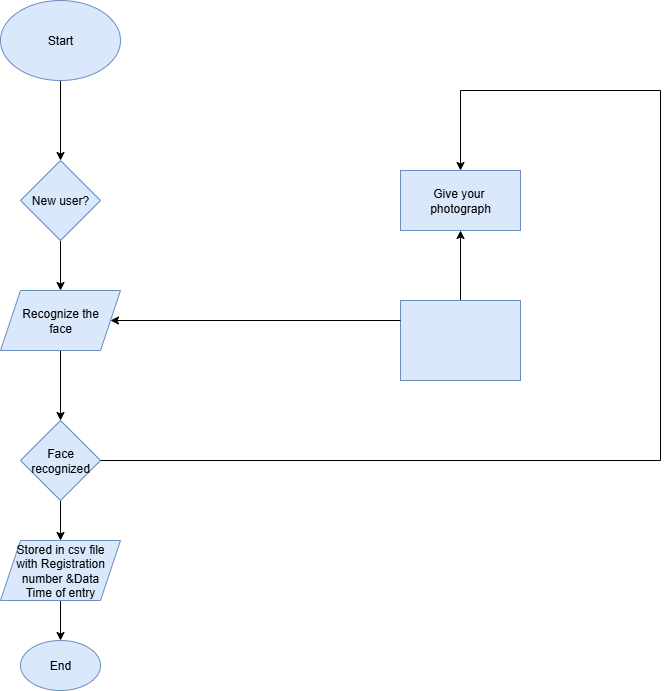

The diagram above was exported from draw.io. Its source (the exported page's mxGraphModel, read from the mxfile embedded in the PNG):
<mxGraphModel dx="994" dy="570" grid="1" gridSize="10" guides="1" tooltips="1" connect="1" arrows="1" fold="1" page="1" pageScale="1" pageWidth="850" pageHeight="1100" math="0" shadow="0">
  <root>
    <mxCell id="0" />
    <mxCell id="1" parent="0" />
    <mxCell id="KN36tUspGobmkSTZfnbD-3" value="" style="edgeStyle=orthogonalEdgeStyle;rounded=0;orthogonalLoop=1;jettySize=auto;html=1;" edge="1" parent="1" source="KN36tUspGobmkSTZfnbD-1" target="KN36tUspGobmkSTZfnbD-2">
      <mxGeometry relative="1" as="geometry" />
    </mxCell>
    <mxCell id="KN36tUspGobmkSTZfnbD-1" value="Start" style="ellipse;whiteSpace=wrap;html=1;fillColor=#dae8fc;strokeColor=#6c8ebf;" vertex="1" parent="1">
      <mxGeometry x="60" y="30" width="120" height="80" as="geometry" />
    </mxCell>
    <mxCell id="KN36tUspGobmkSTZfnbD-5" value="" style="edgeStyle=orthogonalEdgeStyle;rounded=0;orthogonalLoop=1;jettySize=auto;html=1;" edge="1" parent="1" source="KN36tUspGobmkSTZfnbD-2" target="KN36tUspGobmkSTZfnbD-4">
      <mxGeometry relative="1" as="geometry" />
    </mxCell>
    <mxCell id="KN36tUspGobmkSTZfnbD-2" value="New user?" style="rhombus;whiteSpace=wrap;html=1;fillColor=#dae8fc;strokeColor=#6c8ebf;" vertex="1" parent="1">
      <mxGeometry x="80" y="190" width="80" height="80" as="geometry" />
    </mxCell>
    <mxCell id="KN36tUspGobmkSTZfnbD-7" value="" style="edgeStyle=orthogonalEdgeStyle;rounded=0;orthogonalLoop=1;jettySize=auto;html=1;" edge="1" parent="1" source="KN36tUspGobmkSTZfnbD-4" target="KN36tUspGobmkSTZfnbD-6">
      <mxGeometry relative="1" as="geometry" />
    </mxCell>
    <mxCell id="KN36tUspGobmkSTZfnbD-4" value="Recognize the&lt;div&gt;face&lt;/div&gt;" style="shape=parallelogram;perimeter=parallelogramPerimeter;whiteSpace=wrap;html=1;fixedSize=1;fillColor=#dae8fc;strokeColor=#6c8ebf;" vertex="1" parent="1">
      <mxGeometry x="60" y="320" width="120" height="60" as="geometry" />
    </mxCell>
    <mxCell id="KN36tUspGobmkSTZfnbD-10" value="" style="edgeStyle=orthogonalEdgeStyle;rounded=0;orthogonalLoop=1;jettySize=auto;html=1;" edge="1" parent="1" source="KN36tUspGobmkSTZfnbD-6" target="KN36tUspGobmkSTZfnbD-8">
      <mxGeometry relative="1" as="geometry" />
    </mxCell>
    <mxCell id="KN36tUspGobmkSTZfnbD-6" value="Face&lt;div&gt;recognized&lt;/div&gt;" style="rhombus;whiteSpace=wrap;html=1;fillColor=#dae8fc;strokeColor=#6c8ebf;" vertex="1" parent="1">
      <mxGeometry x="80" y="450" width="80" height="80" as="geometry" />
    </mxCell>
    <mxCell id="KN36tUspGobmkSTZfnbD-13" value="" style="edgeStyle=orthogonalEdgeStyle;rounded=0;orthogonalLoop=1;jettySize=auto;html=1;" edge="1" parent="1" source="KN36tUspGobmkSTZfnbD-8" target="KN36tUspGobmkSTZfnbD-12">
      <mxGeometry relative="1" as="geometry" />
    </mxCell>
    <mxCell id="KN36tUspGobmkSTZfnbD-8" value="Stored in csv file&lt;div&gt;with Registration number &amp;amp;Data&lt;/div&gt;&lt;div&gt;Time of entry&lt;/div&gt;" style="shape=parallelogram;perimeter=parallelogramPerimeter;whiteSpace=wrap;html=1;fixedSize=1;fillColor=#dae8fc;strokeColor=#6c8ebf;" vertex="1" parent="1">
      <mxGeometry x="60" y="570" width="120" height="60" as="geometry" />
    </mxCell>
    <mxCell id="KN36tUspGobmkSTZfnbD-12" value="End" style="ellipse;whiteSpace=wrap;html=1;fillColor=#dae8fc;strokeColor=#6c8ebf;" vertex="1" parent="1">
      <mxGeometry x="80" y="670" width="80" height="50" as="geometry" />
    </mxCell>
    <mxCell id="KN36tUspGobmkSTZfnbD-14" value="Give your&amp;nbsp;&lt;div&gt;photograph&lt;/div&gt;" style="rounded=0;whiteSpace=wrap;html=1;fillColor=#dae8fc;strokeColor=#6c8ebf;" vertex="1" parent="1">
      <mxGeometry x="460" y="200" width="120" height="60" as="geometry" />
    </mxCell>
    <mxCell id="KN36tUspGobmkSTZfnbD-17" value="" style="edgeStyle=orthogonalEdgeStyle;rounded=0;orthogonalLoop=1;jettySize=auto;html=1;" edge="1" parent="1" source="KN36tUspGobmkSTZfnbD-15" target="KN36tUspGobmkSTZfnbD-14">
      <mxGeometry relative="1" as="geometry" />
    </mxCell>
    <mxCell id="KN36tUspGobmkSTZfnbD-15" value="" style="rounded=0;whiteSpace=wrap;html=1;fillColor=#dae8fc;strokeColor=#6c8ebf;" vertex="1" parent="1">
      <mxGeometry x="460" y="330" width="120" height="80" as="geometry" />
    </mxCell>
    <mxCell id="KN36tUspGobmkSTZfnbD-16" value="" style="endArrow=classic;html=1;rounded=0;exitX=0;exitY=0.25;exitDx=0;exitDy=0;" edge="1" parent="1" source="KN36tUspGobmkSTZfnbD-15" target="KN36tUspGobmkSTZfnbD-4">
      <mxGeometry width="50" height="50" relative="1" as="geometry">
        <mxPoint x="450" y="360" as="sourcePoint" />
        <mxPoint x="160" y="350" as="targetPoint" />
      </mxGeometry>
    </mxCell>
    <mxCell id="KN36tUspGobmkSTZfnbD-18" value="" style="endArrow=classic;html=1;rounded=0;exitX=1;exitY=0.5;exitDx=0;exitDy=0;entryX=0.5;entryY=0;entryDx=0;entryDy=0;" edge="1" parent="1" source="KN36tUspGobmkSTZfnbD-6" target="KN36tUspGobmkSTZfnbD-14">
      <mxGeometry width="50" height="50" relative="1" as="geometry">
        <mxPoint x="280" y="500" as="sourcePoint" />
        <mxPoint x="520" y="190" as="targetPoint" />
        <Array as="points">
          <mxPoint x="720" y="490" />
          <mxPoint x="720" y="120" />
          <mxPoint x="520" y="120" />
        </Array>
      </mxGeometry>
    </mxCell>
  </root>
</mxGraphModel>